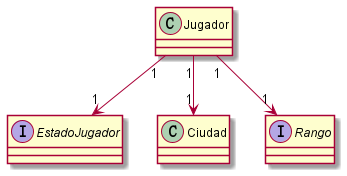

The diagram above was rendered by PlantUML. Its source (embedded in the PNG):
@startuml
'https://plantuml.com/class-diagram

class Jugador {}

interface EstadoJugador{}

class Ciudad {}

interface Rango {}

Jugador"1"-down->"1"Ciudad
Jugador"1"-down->"1"EstadoJugador
Jugador"1"-down->"1"Rango

@enduml